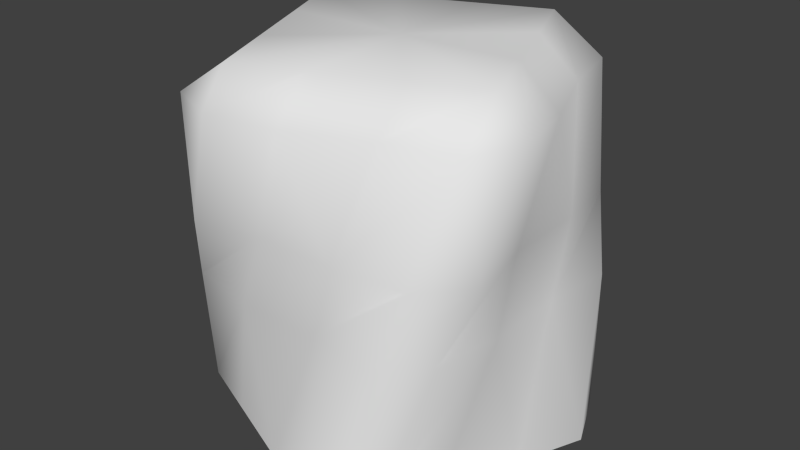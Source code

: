 # Source: Rotate.blend  (saved by Blender 2.72.0; exported with 4.5.12 LTS)
import bpy
from mathutils import Matrix  # noqa: F401  (used for matrix-valued properties, if any)

bpy.ops.wm.read_factory_settings(use_empty=True)
scene = bpy.context.scene
scene.name = 'Scene'

# ---- collections
col_collection_1 = bpy.data.collections.new('Collection 1'); scene.collection.children.link(col_collection_1)

# ---- materials (node trees are filled in below, after node groups)
mat_block = bpy.data.materials.new('Block')
mat_block.alpha_threshold = 0.0
mat_block.use_transparent_shadow = False
mat_block.roughness = 0.5
mat_block.line_color = (0.0, 0.0, 0.0, 1.0)

# ---- material node trees

# ---- world
world_world = bpy.data.worlds.new('World'); scene.world = world_world
world_world.color = (0.05088, 0.05088, 0.05088)
world_world.use_sun_shadow = False
world_world.sun_shadow_jitter_overblur = 0.0
world_world.cycles.sampling_method = 'MANUAL'
world_world.cycles.sample_map_resolution = 256

# ---- meshes
me_cube_005 = bpy.data.meshes.new('Cube.005')
me_cube_005.from_pydata([(-0.4089, 0.09983, -0.08132), (-0.4089, -0.09983, -0.1448), (-0.4089, -0.09983, 0.08133), (-0.4089, 0.09983, 0.1448), (-0.08132, 0.09983, 0.4089), (-0.1448, -0.09983, 0.4089), (0.08133, -0.09983, 0.4089), (0.1448, 0.09983, 0.4089), (0.4089, 0.09983, 0.08132), (0.4089, -0.09983, 0.1448), (0.4089, -0.09983, -0.08132), (0.4089, 0.09983, -0.1448), (0.08132, 0.09983, -0.4089), (0.1448, -0.09983, -0.4089), (-0.08133, -0.09983, -0.4089), (-0.1448, 0.09983, -0.4089), (4.47e-08, 0.5, -1.969e-06), (-0.2635, -0.09736, -0.44), (-0.3793, -0.09435, -0.3281), (-0.44, 0.09735, -0.2635), (-0.3281, 0.09435, -0.3793), (-0.4269, -0.5, -0.05445), (-0.3404, -0.5, -0.2633), (-0.2635, 0.09736, 0.44), (-0.3793, 0.09435, 0.3281), (-0.44, -0.09735, 0.2635), (-0.3281, -0.09435, 0.3793), (-0.3249, 0.5, 0.01713), (-0.4332, 0.4002, 0.02273), (-0.3467, 0.4002, 0.2316), (-0.2419, 0.5, 0.2176), (-0.05446, -0.5, 0.4269), (-0.2633, -0.5, 0.3404), (0.44, 0.09736, 0.2635), (0.3281, 0.09435, 0.3793), (0.2635, -0.09735, 0.44), (0.3793, -0.09435, 0.3281), (0.01714, 0.5, 0.3249), (0.02274, 0.4002, 0.4332), (0.2316, 0.4002, 0.3467), (0.2176, 0.5, 0.2419), (0.4269, -0.5, 0.05446), (0.3404, -0.5, 0.2633), (0.2635, 0.09735, -0.44), (0.3793, 0.09435, -0.3281), (0.44, -0.09736, -0.2635), (0.3281, -0.09435, -0.3793), (0.3249, 0.5, -0.01714), (0.4332, 0.4002, -0.02274), (0.3467, 0.4002, -0.2316), (0.2419, 0.5, -0.2176), (0.05446, -0.5, -0.4269), (0.2633, -0.5, -0.3404), (-0.01714, 0.5, -0.3249), (-0.02274, 0.4002, -0.4332), (-0.2316, 0.4002, -0.3467), (-0.2176, 0.5, -0.2419), (-0.4008, 0.5, -0.166), (-0.4118, 0.4026, -0.3057), (-0.476, 0.4056, -0.158), (-0.3057, 0.4026, 0.4118), (-0.158, 0.4056, 0.476), (-0.166, 0.5, 0.4008), (0.4118, 0.4026, 0.3057), (0.476, 0.4056, 0.158), (0.4008, 0.5, 0.166), (0.3057, 0.4026, -0.4118), (0.158, 0.4056, -0.476), (0.166, 0.5, -0.4008), (-0.2686, -0.5, -0.4366), (-0.1221, -0.5, -0.5), (-0.4366, -0.5, 0.2686), (-0.5, -0.5, 0.1221), (0.2686, -0.5, 0.4366), (0.1221, -0.5, 0.5), (0.4366, -0.5, -0.2686), (0.5, -0.5, -0.1221)], [], [(6, 31, 74, 35), (3, 24, 60, 29), (0, 28, 59, 19), (1, 18, 69, 22), (10, 41, 76, 45), (7, 34, 63, 39), (4, 38, 61, 23), (5, 26, 71, 32), (14, 51, 70, 17), (11, 44, 66, 49), (8, 48, 64, 33), (9, 36, 73, 42), (15, 20, 58, 55), (12, 54, 67, 43), (13, 46, 75, 52), (16, 50, 68, 53), (0, 1, 2, 3), (4, 5, 6, 7), (8, 9, 10, 11), (12, 13, 14, 15), (17, 18, 19, 20), (23, 24, 25, 26), (27, 28, 29, 30), (33, 34, 35, 36), (37, 38, 39, 40), (43, 44, 45, 46), (47, 48, 49, 50), (53, 54, 55, 56), (57, 58, 59), (60, 61, 62), (63, 64, 65), (66, 67, 68), (1, 22, 21, 2), (2, 25, 24, 3), (3, 29, 28, 0), (0, 19, 18, 1), (5, 32, 31, 6), (6, 35, 34, 7), (7, 39, 38, 4), (4, 23, 26, 5), (9, 42, 41, 10), (10, 45, 44, 11), (11, 49, 48, 8), (8, 33, 36, 9), (13, 52, 51, 14), (14, 17, 20, 15), (15, 55, 54, 12), (12, 43, 46, 13), (58, 20, 19, 59), (17, 70, 69, 18), (71, 26, 25, 72), (23, 61, 60, 24), (62, 30, 29, 60), (27, 57, 59, 28), (73, 36, 35, 74), (33, 64, 63, 34), (65, 40, 39, 63), (37, 62, 61, 38), (75, 46, 45, 76), (43, 67, 66, 44), (68, 50, 49, 66), (47, 65, 64, 48), (57, 56, 55, 58), (53, 68, 67, 54), (2, 21, 72, 25), (16, 30, 62, 37), (16, 40, 65, 47), (16, 56, 57, 27), (16, 27, 30), (16, 37, 40), (16, 47, 50), (16, 53, 56)])
me_cube_005.polygons.foreach_set('use_smooth', [True] * 72)
me_cube_005.materials.append(mat_block)
me_cube_005.use_remesh_preserve_volume = False
me_cube_005.use_remesh_preserve_attributes = False
me_cube_005.use_mirror_vertex_groups = False
me_cube_005.update()

# ---- objects
ob_rotate = bpy.data.objects.new('Rotate', me_cube_005)

# ---- transforms, parenting, visibility, modifiers, constraints
ob_rotate.location = (0.0, 0.0, 0.0)
ob_rotate.rotation_euler = (1.571, -0.0, -3.142)
ob_rotate.lineart.crease_threshold = 0.0

# ---- collection membership
col_collection_1.objects.link(ob_rotate)

# ---- scene / render settings (as saved in the file)
scene.frame_start = 1; scene.frame_end = 250; scene.frame_set(109)
scene.render.engine = 'BLENDER_EEVEE_NEXT'
scene.render.resolution_percentage = 50
scene.render.dither_intensity = 0.0
scene.cycles.use_denoising = False
scene.cycles.samples = 10
scene.cycles.sampling_pattern = 'TABULATED_SOBOL'
scene.cycles.light_sampling_threshold = 0.0
scene.cycles.use_adaptive_sampling = False
scene.cycles.use_light_tree = False
scene.cycles.blur_glossy = 0.0
scene.cycles.pixel_filter_type = 'GAUSSIAN'
scene.cycles.sample_clamp_indirect = 0.0
scene.view_settings.view_transform = 'Standard'
bpy.context.view_layer.update()

# ---- added for rendering (the .blend has no active camera and no usable light): camera, sun
cam_auto = bpy.data.cameras.new('AutoCamera')
cam_auto.lens = 50.0
cam_auto.sensor_width = 36.0
cam_auto.clip_end = 1000.0
ob_auto_camera = bpy.data.objects.new('AutoCamera', cam_auto)
scene.collection.objects.link(ob_auto_camera)
ob_auto_camera.location = (1.60255, -1.92306, 1.28204)
ob_auto_camera.rotation_euler = (1.09748, -7.21219e-08, 0.694738)
scene.camera = ob_auto_camera
light_auto_sun = bpy.data.lights.new('AutoSun', 'SUN')
light_auto_sun.energy = 3.0
light_auto_sun.angle = 0.0523599
ob_auto_sun = bpy.data.objects.new('AutoSun', light_auto_sun)
scene.collection.objects.link(ob_auto_sun)
ob_auto_sun.rotation_euler = (0.872665, 0.174533, 0.523599)
bpy.context.view_layer.update()
